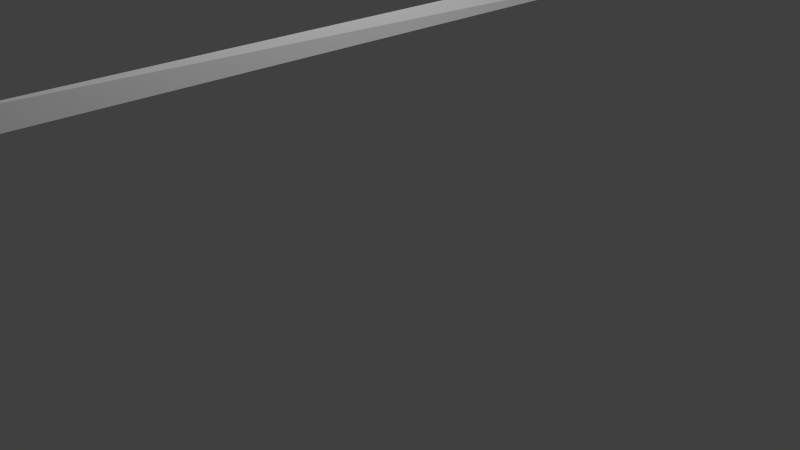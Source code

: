 # Source: zielband.blend  (saved by Blender 2.76.0; exported with 4.5.12 LTS)
import bpy
from mathutils import Matrix  # noqa: F401  (used for matrix-valued properties, if any)

bpy.ops.wm.read_factory_settings(use_empty=True)
scene = bpy.context.scene
scene.name = 'Scene'

# ---- collections
col_collection_1 = bpy.data.collections.new('Collection 1'); scene.collection.children.link(col_collection_1)

# ---- materials (node trees are filled in below, after node groups)
mat_material_001 = bpy.data.materials.new('Material.001')
mat_material_001.alpha_threshold = 0.0
mat_material_001.roughness = 0.5
mat_material_002 = bpy.data.materials.new('Material.002')
mat_material_002.alpha_threshold = 0.0
mat_material_002.roughness = 0.5

# ---- material node trees
mat_material_001.use_nodes = True; mat_material_001.node_tree.nodes.clear()
_N = mat_material_001.node_tree.nodes; _L = mat_material_001.node_tree.links
n0 = _N.new('ShaderNodeOutputMaterial'); n0.name = 'Material Output'; n0.location = (300, 300)
n1 = _N.new('ShaderNodeBsdfDiffuse'); n1.name = 'Diffuse BSDF'; n1.location = (10, 300)
n1.inputs[0].default_value = (1.0, 1.0, 1.0, 1.0)
_L.new(n1.outputs[0], n0.inputs[0])
n0.is_active_output = True
mat_material_002.use_nodes = True; mat_material_002.node_tree.nodes.clear()
_N = mat_material_002.node_tree.nodes; _L = mat_material_002.node_tree.links
n0 = _N.new('ShaderNodeOutputMaterial'); n0.name = 'Material Output'; n0.location = (300, 300)
n1 = _N.new('ShaderNodeEmission'); n1.name = 'Emission'; n1.location = (10, 300)
n1.inputs[0].default_value = (0.8, 0.8, 0.8, 1.0)
n1.inputs[1].default_value = 64.6
_L.new(n1.outputs[0], n0.inputs[0])
n0.is_active_output = True

# ---- world
world_world = bpy.data.worlds.new('World'); scene.world = world_world
world_world.color = (0.05088, 0.05088, 0.05088)
world_world.use_sun_shadow = False
world_world.sun_shadow_jitter_overblur = 0.0
world_world.cycles.sampling_method = 'MANUAL'
world_world.cycles.sample_map_resolution = 256

# ---- cameras
cam_camera = bpy.data.cameras.new('Camera')
cam_camera.clip_end = 100.0
cam_camera.lens = 35.0
cam_camera.sensor_width = 32.0
cam_camera.sensor_height = 18.0
cam_camera.ortho_scale = 7.314
cam_camera.dof.focus_distance = 0.0

# ---- meshes
me_plane_001 = bpy.data.meshes.new('Plane.001')
me_plane_001.from_pydata([(-1.0, -1.0, 0.0), (1.0, -1.0, 0.06213), (-1.0, 1.0, -0.08529), (1.0, 1.0, 0.0)], [], [(0, 1, 3, 2)])
me_plane_001.materials.append(mat_material_001)
me_plane_001.use_remesh_preserve_volume = False
me_plane_001.use_remesh_preserve_attributes = False
me_plane_001.use_mirror_vertex_groups = False
me_plane_001.update()
me_plane = bpy.data.meshes.new('Plane')
me_plane.from_pydata([(-1.0, -1.0, 0.0), (1.0, -1.0, 0.0), (-1.0, 1.0, 0.0), (1.0, 1.0, 0.0)], [], [(0, 1, 3, 2)])
me_plane.materials.append(mat_material_002)
me_plane.use_remesh_preserve_volume = False
me_plane.use_remesh_preserve_attributes = False
me_plane.use_mirror_vertex_groups = False
me_plane.update()

# ---- objects
ob_plane_001 = bpy.data.objects.new('Plane.001', me_plane_001)
ob_plane = bpy.data.objects.new('Plane', me_plane)
ob_camera = bpy.data.objects.new('Camera', cam_camera)

# ---- transforms, parenting, visibility, modifiers, constraints
ob_plane_001.location = (0.5883, 0.1809, 3.092)
ob_plane_001.rotation_euler = (0.0, 1.571, 0.0)
ob_plane_001.scale = (0.1197, 5.412, 1.0)
ob_plane_001.lineart.crease_threshold = 0.0
ob_plane.location = (0.0, 0.0, 10.42)
ob_plane.lineart.crease_threshold = 0.0
ob_camera.location = (7.481, -6.508, 5.344)
ob_camera.rotation_euler = (1.109, 0.01082, 0.8149)
ob_camera.lock_rotations_4d = False
ob_camera.empty_display_type = 'ARROWS'
ob_camera.color = (0.0, 0.0, 0.0, 0.0)
ob_camera.display_type = 'WIRE'
ob_camera.lineart.crease_threshold = 0.0

# ---- collection membership
col_collection_1.objects.link(ob_plane_001)
col_collection_1.objects.link(ob_plane)
col_collection_1.objects.link(ob_camera)

# ---- scene / render settings (as saved in the file)
scene.camera = ob_camera
scene.frame_start = 1; scene.frame_end = 250; scene.frame_set(1)
scene.render.engine = 'CYCLES'
scene.render.resolution_percentage = 50
scene.render.dither_intensity = 0.0
scene.cycles.use_denoising = False
scene.cycles.samples = 10
scene.cycles.sampling_pattern = 'TABULATED_SOBOL'
scene.cycles.light_sampling_threshold = 0.0
scene.cycles.use_adaptive_sampling = False
scene.cycles.use_light_tree = False
scene.cycles.blur_glossy = 0.0
scene.cycles.pixel_filter_type = 'GAUSSIAN'
scene.cycles.sample_clamp_indirect = 0.0
scene.view_settings.view_transform = 'Standard'
bpy.context.view_layer.update()
